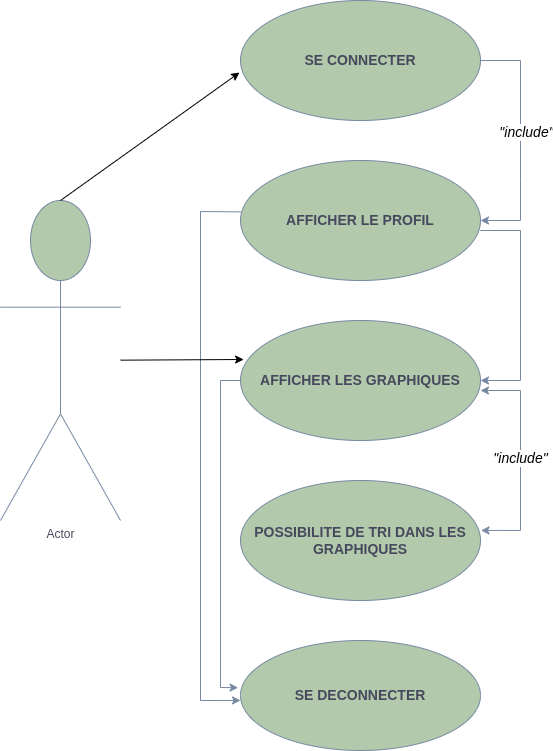

The diagram above was exported from draw.io. Its source (the exported page's mxGraphModel, read from the mxfile embedded in the PNG):
<mxGraphModel dx="1364" dy="765" grid="1" gridSize="10" guides="1" tooltips="1" connect="1" arrows="1" fold="1" page="1" pageScale="1" pageWidth="827" pageHeight="1169" math="0" shadow="0">
  <root>
    <mxCell id="0" />
    <mxCell id="1" parent="0" />
    <mxCell id="feZ5I3F0EIXVNhGfQEPR-1" value="Actor" style="shape=umlActor;verticalLabelPosition=bottom;verticalAlign=top;html=1;outlineConnect=0;labelBackgroundColor=none;fillColor=#B2C9AB;strokeColor=#788AA3;fontColor=#46495D;" parent="1" vertex="1">
      <mxGeometry x="40" y="240" width="120" height="320" as="geometry" />
    </mxCell>
    <mxCell id="qt9hvajv2sMHpsXe79sq-1" value="&lt;font style=&quot;font-size: 14px;&quot;&gt;&lt;b&gt;SE CONNECTER&lt;/b&gt;&lt;/font&gt;" style="ellipse;whiteSpace=wrap;html=1;labelBackgroundColor=none;fillColor=#B2C9AB;strokeColor=#788AA3;fontColor=#46495D;" parent="1" vertex="1">
      <mxGeometry x="280" y="40" width="240" height="120" as="geometry" />
    </mxCell>
    <mxCell id="qt9hvajv2sMHpsXe79sq-3" value="&lt;font style=&quot;font-size: 14px;&quot;&gt;&lt;b&gt;POSSIBILITE DE TRI DANS LES GRAPHIQUES&lt;/b&gt;&lt;/font&gt;" style="ellipse;whiteSpace=wrap;html=1;labelBackgroundColor=none;fillColor=#B2C9AB;strokeColor=#788AA3;fontColor=#46495D;" parent="1" vertex="1">
      <mxGeometry x="280" y="520" width="240" height="120" as="geometry" />
    </mxCell>
    <mxCell id="qt9hvajv2sMHpsXe79sq-4" value="&lt;b&gt;&lt;font style=&quot;font-size: 14px;&quot;&gt;SE DECONNECTER&lt;/font&gt;&lt;/b&gt;" style="ellipse;whiteSpace=wrap;html=1;labelBackgroundColor=none;fillColor=#B2C9AB;strokeColor=#788AA3;fontColor=#46495D;" parent="1" vertex="1">
      <mxGeometry x="280" y="680" width="240" height="110" as="geometry" />
    </mxCell>
    <mxCell id="qt9hvajv2sMHpsXe79sq-5" value="&lt;font style=&quot;font-size: 14px;&quot;&gt;&lt;b&gt;AFFICHER LES GRAPHIQUES&lt;/b&gt;&lt;/font&gt;" style="ellipse;whiteSpace=wrap;html=1;labelBackgroundColor=none;fillColor=#B2C9AB;strokeColor=#788AA3;fontColor=#46495D;" parent="1" vertex="1">
      <mxGeometry x="280" y="360" width="240" height="120" as="geometry" />
    </mxCell>
    <mxCell id="qt9hvajv2sMHpsXe79sq-6" value="&lt;font style=&quot;font-size: 14px;&quot;&gt;&lt;b&gt;AFFICHER LE PROFIL&lt;/b&gt;&lt;/font&gt;" style="ellipse;whiteSpace=wrap;html=1;labelBackgroundColor=none;fillColor=#B2C9AB;strokeColor=#788AA3;fontColor=#46495D;" parent="1" vertex="1">
      <mxGeometry x="280" y="200" width="240" height="120" as="geometry" />
    </mxCell>
    <mxCell id="qt9hvajv2sMHpsXe79sq-14" value="" style="endArrow=classic;html=1;rounded=0;exitX=1;exitY=0.5;exitDx=0;exitDy=0;entryX=1;entryY=0.5;entryDx=0;entryDy=0;labelBackgroundColor=none;strokeColor=#788AA3;fontColor=default;" parent="1" source="qt9hvajv2sMHpsXe79sq-1" target="qt9hvajv2sMHpsXe79sq-6" edge="1">
      <mxGeometry width="50" height="50" relative="1" as="geometry">
        <mxPoint x="560" y="90" as="sourcePoint" />
        <mxPoint x="530" y="240" as="targetPoint" />
        <Array as="points">
          <mxPoint x="560" y="100" />
          <mxPoint x="560" y="220" />
          <mxPoint x="560" y="260" />
        </Array>
      </mxGeometry>
    </mxCell>
    <mxCell id="P6Lhr-wLnGmno_SspYMK-2" value="&lt;font style=&quot;font-size: 14px;&quot;&gt;&lt;i&gt;&quot;include&quot;&lt;/i&gt;&lt;/font&gt;" style="edgeLabel;html=1;align=center;verticalAlign=middle;resizable=0;points=[];" vertex="1" connectable="0" parent="qt9hvajv2sMHpsXe79sq-14">
      <mxGeometry x="-0.075" y="5" relative="1" as="geometry">
        <mxPoint as="offset" />
      </mxGeometry>
    </mxCell>
    <mxCell id="qt9hvajv2sMHpsXe79sq-16" value="" style="endArrow=classic;html=1;rounded=0;entryX=1;entryY=0.5;entryDx=0;entryDy=0;labelBackgroundColor=none;strokeColor=#788AA3;fontColor=default;" parent="1" target="qt9hvajv2sMHpsXe79sq-5" edge="1">
      <mxGeometry width="50" height="50" relative="1" as="geometry">
        <mxPoint x="560" y="270" as="sourcePoint" />
        <mxPoint x="520" y="410" as="targetPoint" />
        <Array as="points">
          <mxPoint x="520" y="270" />
          <mxPoint x="560" y="270" />
          <mxPoint x="560" y="370" />
          <mxPoint x="560" y="420" />
        </Array>
      </mxGeometry>
    </mxCell>
    <mxCell id="qt9hvajv2sMHpsXe79sq-17" value="" style="endArrow=classic;startArrow=classic;html=1;rounded=0;exitX=1.002;exitY=0.416;exitDx=0;exitDy=0;exitPerimeter=0;labelBackgroundColor=none;strokeColor=#788AA3;fontColor=default;" parent="1" source="qt9hvajv2sMHpsXe79sq-3" edge="1">
      <mxGeometry width="50" height="50" relative="1" as="geometry">
        <mxPoint x="470" y="480" as="sourcePoint" />
        <mxPoint x="520" y="430" as="targetPoint" />
        <Array as="points">
          <mxPoint x="560" y="570" />
          <mxPoint x="560" y="430" />
        </Array>
      </mxGeometry>
    </mxCell>
    <mxCell id="P6Lhr-wLnGmno_SspYMK-4" value="&lt;font style=&quot;font-size: 14px;&quot;&gt;&lt;i&gt;&quot;include&quot;&lt;/i&gt;&lt;/font&gt;" style="edgeLabel;html=1;align=center;verticalAlign=middle;resizable=0;points=[];" vertex="1" connectable="0" parent="qt9hvajv2sMHpsXe79sq-17">
      <mxGeometry x="0.016" y="1" relative="1" as="geometry">
        <mxPoint as="offset" />
      </mxGeometry>
    </mxCell>
    <mxCell id="qt9hvajv2sMHpsXe79sq-18" value="" style="endArrow=classic;html=1;rounded=0;entryX=0;entryY=0.545;entryDx=0;entryDy=0;entryPerimeter=0;exitX=0;exitY=0.5;exitDx=0;exitDy=0;labelBackgroundColor=none;strokeColor=#788AA3;fontColor=default;" parent="1" target="qt9hvajv2sMHpsXe79sq-4" edge="1">
      <mxGeometry width="50" height="50" relative="1" as="geometry">
        <mxPoint x="280" y="251.4" as="sourcePoint" />
        <mxPoint x="279.76" y="559.9999999999999" as="targetPoint" />
        <Array as="points">
          <mxPoint x="240" y="251" />
          <mxPoint x="240" y="421.4" />
          <mxPoint x="240" y="740" />
        </Array>
      </mxGeometry>
    </mxCell>
    <mxCell id="qt9hvajv2sMHpsXe79sq-19" value="" style="endArrow=classic;html=1;rounded=0;entryX=-0.01;entryY=0.429;entryDx=0;entryDy=0;entryPerimeter=0;exitX=0;exitY=0.5;exitDx=0;exitDy=0;labelBackgroundColor=none;strokeColor=#788AA3;fontColor=default;" parent="1" source="qt9hvajv2sMHpsXe79sq-5" target="qt9hvajv2sMHpsXe79sq-4" edge="1">
      <mxGeometry width="50" height="50" relative="1" as="geometry">
        <mxPoint x="390" y="610" as="sourcePoint" />
        <mxPoint x="440" y="560" as="targetPoint" />
        <Array as="points">
          <mxPoint x="260" y="420" />
          <mxPoint x="260" y="727" />
        </Array>
      </mxGeometry>
    </mxCell>
    <mxCell id="P6Lhr-wLnGmno_SspYMK-1" value="" style="endArrow=classic;html=1;rounded=0;entryX=-0.004;entryY=0.6;entryDx=0;entryDy=0;entryPerimeter=0;exitX=0.5;exitY=0;exitDx=0;exitDy=0;exitPerimeter=0;" edge="1" parent="1" source="feZ5I3F0EIXVNhGfQEPR-1" target="qt9hvajv2sMHpsXe79sq-1">
      <mxGeometry width="50" height="50" relative="1" as="geometry">
        <mxPoint x="390" y="420" as="sourcePoint" />
        <mxPoint x="440" y="370" as="targetPoint" />
        <Array as="points" />
      </mxGeometry>
    </mxCell>
    <mxCell id="P6Lhr-wLnGmno_SspYMK-3" value="" style="endArrow=classic;html=1;rounded=0;entryX=0.013;entryY=0.325;entryDx=0;entryDy=0;entryPerimeter=0;" edge="1" parent="1" source="feZ5I3F0EIXVNhGfQEPR-1" target="qt9hvajv2sMHpsXe79sq-5">
      <mxGeometry width="50" height="50" relative="1" as="geometry">
        <mxPoint x="390" y="420" as="sourcePoint" />
        <mxPoint x="440" y="370" as="targetPoint" />
      </mxGeometry>
    </mxCell>
  </root>
</mxGraphModel>